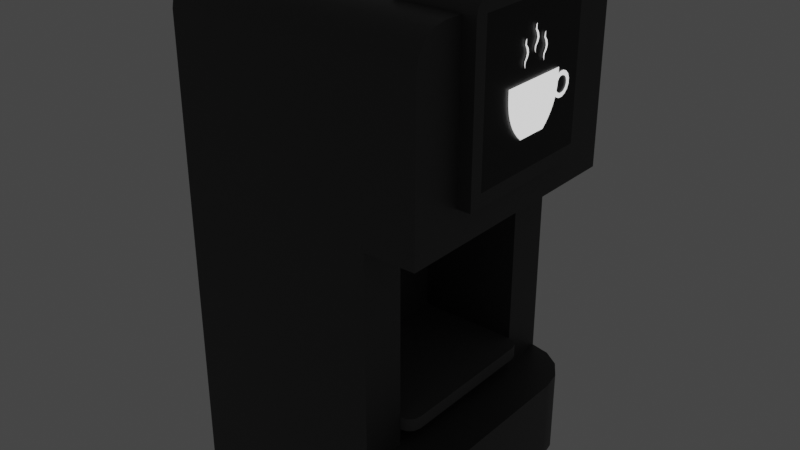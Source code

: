 # Source: CoffeeMakerFinal.blend  (saved by Blender 3.1.7; exported with 4.5.12 LTS)
import bpy
from mathutils import Matrix  # noqa: F401  (used for matrix-valued properties, if any)

bpy.ops.wm.read_factory_settings(use_empty=True)
scene = bpy.context.scene
scene.name = 'Scene'

# ---- collections
col_collection = bpy.data.collections.new('Collection'); scene.collection.children.link(col_collection)

# ---- materials (node trees are filled in below, after node groups)
mat_darkgreymaterial = bpy.data.materials.new('DarkGreyMaterial')
mat_darkgreymaterial.use_transparent_shadow = False
mat_darkishgreymaterial = bpy.data.materials.new('DarkishGreyMaterial')
mat_darkishgreymaterial.use_transparent_shadow = False
mat_blackmaterial = bpy.data.materials.new('BlackMaterial')
mat_blackmaterial.use_transparent_shadow = False
mat_whiteemissivematerial = bpy.data.materials.new('WhiteEmissiveMaterial')
mat_whiteemissivematerial.use_transparent_shadow = False

# ---- node groups
ng_auto_smooth = bpy.data.node_groups.new('Auto Smooth', 'GeometryNodeTree')
_s = ng_auto_smooth.interface.new_socket(name='Geometry', in_out='OUTPUT', socket_type='NodeSocketGeometry')
_s = ng_auto_smooth.interface.new_socket(name='Geometry', in_out='INPUT', socket_type='NodeSocketGeometry')
_s = ng_auto_smooth.interface.new_socket(name='Angle', in_out='INPUT', socket_type='NodeSocketFloat')
_s.subtype = 'ANGLE'
_s.min_value = 0.0
_s.max_value = 3.142
ng_auto_smooth.is_modifier = True
_N = ng_auto_smooth.nodes; _L = ng_auto_smooth.links
n0 = _N.new('NodeGroupOutput'); n0.name = 'Group Output'; n0.location = (480, -100)
n1 = _N.new('NodeGroupInput'); n1.name = 'Group Input'; n1.location = (-420, -300)
n2 = _N.new('NodeGroupInput'); n2.name = 'Group Input.001'; n2.location = (-60, -100)
n3 = _N.new('GeometryNodeSetShadeSmooth'); n3.name = 'Set Shade Smooth'; n3.location = (120, -100)
n3.domain = 'EDGE'
n4 = _N.new('GeometryNodeSetShadeSmooth'); n4.name = 'Set Shade Smooth.001'; n4.location = (300, -100)
n5 = _N.new('GeometryNodeInputMeshEdgeAngle'); n5.name = 'Edge Angle'; n5.location = (-420, -220)
n6 = _N.new('GeometryNodeInputEdgeSmooth'); n6.name = 'Is Edge Smooth'; n6.location = (-60, -160)
n7 = _N.new('GeometryNodeInputShadeSmooth'); n7.name = 'Is Face Smooth'; n7.location = (-240, -340)
n8 = _N.new('FunctionNodeBooleanMath'); n8.name = 'Boolean Math'; n8.location = (-60, -220)
n9 = _N.new('FunctionNodeCompare'); n9.name = 'Compare'; n9.location = (-240, -180)
n9.operation = 'LESS_EQUAL'
_L.new(n5.outputs[0], n9.inputs[0])
_L.new(n4.outputs[0], n0.inputs[0])
_L.new(n1.outputs[1], n9.inputs[1])
_L.new(n9.outputs[0], n8.inputs[0])
_L.new(n7.outputs[0], n8.inputs[1])
_L.new(n2.outputs[0], n3.inputs[0])
_L.new(n6.outputs[0], n3.inputs[1])
_L.new(n3.outputs[0], n4.inputs[0])
_L.new(n8.outputs[0], n3.inputs[2])
n0.is_active_output = True

# ---- material node trees
mat_darkgreymaterial.use_nodes = True; mat_darkgreymaterial.node_tree.nodes.clear()
_N = mat_darkgreymaterial.node_tree.nodes; _L = mat_darkgreymaterial.node_tree.links
n0 = _N.new('ShaderNodeBsdfPrincipled'); n0.name = 'Principled BSDF'; n0.location = (10, 300)
n0.distribution = 'GGX'
n0.subsurface_method = 'RANDOM_WALK_SKIN'
n0.inputs[0].default_value = (0.05, 0.05, 0.05, 1.0)
n0.inputs[3].default_value = 1.45
n0.inputs[27].default_value = (0.0, 0.0, 0.0, 1.0)
n0.inputs[28].default_value = 1.0
n1 = _N.new('ShaderNodeOutputMaterial'); n1.name = 'Material Output'; n1.location = (300, 300)
_L.new(n0.outputs[0], n1.inputs[0])
n1.is_active_output = True
mat_darkishgreymaterial.use_nodes = True; mat_darkishgreymaterial.node_tree.nodes.clear()
_N = mat_darkishgreymaterial.node_tree.nodes; _L = mat_darkishgreymaterial.node_tree.links
n0 = _N.new('ShaderNodeBsdfPrincipled'); n0.name = 'Principled BSDF'; n0.location = (10, 300)
n0.distribution = 'GGX'
n0.subsurface_method = 'RANDOM_WALK_SKIN'
n0.inputs[0].default_value = (0.1, 0.1, 0.1, 1.0)
n0.inputs[3].default_value = 1.45
n0.inputs[27].default_value = (0.0, 0.0, 0.0, 1.0)
n0.inputs[28].default_value = 1.0
n1 = _N.new('ShaderNodeOutputMaterial'); n1.name = 'Material Output'; n1.location = (300, 300)
_L.new(n0.outputs[0], n1.inputs[0])
n1.is_active_output = True
mat_blackmaterial.use_nodes = True; mat_blackmaterial.node_tree.nodes.clear()
_N = mat_blackmaterial.node_tree.nodes; _L = mat_blackmaterial.node_tree.links
n0 = _N.new('ShaderNodeBsdfPrincipled'); n0.name = 'Principled BSDF'; n0.location = (10, 300)
n0.distribution = 'GGX'
n0.subsurface_method = 'RANDOM_WALK_SKIN'
n0.inputs[0].default_value = (0.0, 0.0, 0.0, 1.0)
n0.inputs[3].default_value = 1.45
n0.inputs[27].default_value = (0.0, 0.0, 0.0, 1.0)
n0.inputs[28].default_value = 1.0
n1 = _N.new('ShaderNodeOutputMaterial'); n1.name = 'Material Output'; n1.location = (300, 300)
_L.new(n0.outputs[0], n1.inputs[0])
n1.is_active_output = True
mat_whiteemissivematerial.use_nodes = True; mat_whiteemissivematerial.node_tree.nodes.clear()
_N = mat_whiteemissivematerial.node_tree.nodes; _L = mat_whiteemissivematerial.node_tree.links
n0 = _N.new('ShaderNodeBsdfPrincipled'); n0.name = 'Principled BSDF'; n0.location = (10, 300)
n0.distribution = 'GGX'
n0.subsurface_method = 'RANDOM_WALK_SKIN'
n0.inputs[0].default_value = (1.0, 1.0, 1.0, 1.0)
n0.inputs[3].default_value = 1.45
n0.inputs[28].default_value = 1.0
n1 = _N.new('ShaderNodeOutputMaterial'); n1.name = 'Material Output'; n1.location = (300, 300)
_L.new(n0.outputs[0], n1.inputs[0])
n1.is_active_output = True

# ---- world
world_world = bpy.data.worlds.new('World'); scene.world = world_world
world_world.use_nodes = True; world_world.node_tree.nodes.clear()
_N = world_world.node_tree.nodes; _L = world_world.node_tree.links
n0 = _N.new('ShaderNodeOutputWorld'); n0.name = 'World Output'; n0.location = (300, 300)
n1 = _N.new('ShaderNodeBackground'); n1.name = 'Background'; n1.location = (10, 300)
n1.inputs[0].default_value = (0.05088, 0.05088, 0.05088, 1.0)
_L.new(n1.outputs[0], n0.inputs[0])
n0.is_active_output = True
world_world.color = (0.05088, 0.05088, 0.05088)
world_world.use_sun_shadow = False
world_world.sun_shadow_jitter_overblur = 0.0

# ---- meshes
me_cube_001 = bpy.data.meshes.new('Cube.001')
me_cube_001.from_pydata([(-0.1, 0.1, -0.19), (-0.1, 0.1, 0.04333), (-0.1, 0.1, -0.1233), (0.1, 0.1, 0.04333), (0.06, 0.1, 0.04333), (-0.1, 0.065, -0.19), (-0.1, 0.065, 0.19), (0.1, 0.065, 0.19), (0.1, 0.065, 0.04333), (-0.1, 0.065, -0.1233), (-0.1, 0.065, 0.04333), (0.06, 0.065, -0.1233), (0.06, 0.065, 0.04333), (-0.1, 0.0, -0.19), (-0.1, 0.0, 0.19), (0.1, 0.0, 0.19), (0.1, 0.0, 0.04333), (-0.1, 0.0, -0.1233), (0.1, 0.0, -0.19), (0.1, 0.0, -0.1233), (0.1, 0.06, -0.19), (0.1, 0.06, -0.1233), (-0.02, 0.065, 0.04333), (-0.02, 0.065, -0.1233), (-0.02, 0.0, -0.1233), (-0.1, 0.075, 0.19), (-0.1, 0.1, 0.165), (-0.1, 0.08457, 0.1881), (-0.1, 0.09268, 0.1827), (-0.1, 0.0981, 0.1746), (0.1, 0.1, 0.165), (0.1, 0.075, 0.19), (0.1, 0.0981, 0.1746), (0.1, 0.09268, 0.1827), (0.1, 0.08457, 0.1881), (0.05, 0.06, 0.07), (0.11, 0.05, 0.08), (0.11, 0.05, 0.19), (0.05, 0.0, 0.07), (0.05, 0.0, 0.2), (0.11, 0.0, 0.08), (0.11, 0.0, 0.19), (0.06, 0.0, 0.04333), (-0.02, 0.0, 0.04333), (-0.1, 0.0, 0.04333), (-0.02, 0.065, -0.11), (-0.02, 0.065, -0.1), (-0.02, 0.0, -0.11), (-0.02, 0.0, -0.1), (0.07, 0.0, -0.11), (0.07, 0.0, -0.1), (0.06, 0.065, -0.11), (0.07, 0.055, -0.11), (0.065, 0.06366, -0.11), (0.06866, 0.06, -0.11), (0.07, 0.055, -0.1), (0.06, 0.065, -0.1), (0.06866, 0.06, -0.1), (0.065, 0.06366, -0.1), (0.11, 0.06, 0.07), (0.11, 0.0, 0.07), (0.11, 0.0, 0.2), (0.05, 0.05, 0.2), (0.05, 0.06, 0.19), (0.05, 0.055, 0.1987), (0.05, 0.05866, 0.195), (0.11, 0.06, 0.19), (0.11, 0.05, 0.2), (0.11, 0.05293, 0.1929), (0.11, 0.05866, 0.195), (0.11, 0.055, 0.1987), (0.06, 0.1, -0.19), (0.06, 0.0, -0.19), (0.06, 0.065, -0.19), (0.07531, 0.09696, -0.19), (0.08828, 0.08828, -0.19), (0.09696, 0.07531, -0.19), (0.06, 0.1, -0.1233), (0.09696, 0.07531, -0.1233), (0.08828, 0.08828, -0.1233), (0.07531, 0.09696, -0.1233), (-0.1, -0.1, -0.19), (-0.1, -0.1, 0.04333), (-0.1, -0.1, -0.1233), (0.1, -0.1, 0.04333), (0.06, -0.1, 0.04333), (-0.1, -0.065, -0.19), (-0.1, -0.065, 0.19), (0.1, -0.065, 0.19), (0.1, -0.065, 0.04333), (-0.1, -0.065, -0.1233), (-0.1, -0.065, 0.04333), (0.06, -0.065, -0.1233), (0.06, -0.065, 0.04333), (0.1, -0.06, -0.19), (0.1, -0.06, -0.1233), (-0.02, -0.065, 0.04333), (-0.02, -0.065, -0.1233), (-0.1, -0.075, 0.19), (-0.1, -0.1, 0.165), (-0.1, -0.08457, 0.1881), (-0.1, -0.09268, 0.1827), (-0.1, -0.0981, 0.1746), (0.1, -0.1, 0.165), (0.1, -0.075, 0.19), (0.1, -0.0981, 0.1746), (0.1, -0.09268, 0.1827), (0.1, -0.08457, 0.1881), (0.05, -0.06, 0.07), (0.11, -0.05, 0.08), (0.11, -0.05, 0.19), (-0.02, -0.065, -0.11), (-0.02, -0.065, -0.1), (0.06, -0.065, -0.11), (0.07, -0.055, -0.11), (0.065, -0.06366, -0.11), (0.06866, -0.06, -0.11), (0.07, -0.055, -0.1), (0.06, -0.065, -0.1), (0.06866, -0.06, -0.1), (0.065, -0.06366, -0.1), (0.11, -0.06, 0.07), (0.05, -0.05, 0.2), (0.05, -0.06, 0.19), (0.05, -0.055, 0.1987), (0.05, -0.05866, 0.195), (0.11, -0.06, 0.19), (0.11, -0.05, 0.2), (0.11, -0.05293, 0.1929), (0.11, -0.05866, 0.195), (0.11, -0.055, 0.1987), (0.06, -0.1, -0.19), (0.06, -0.065, -0.19), (0.07531, -0.09696, -0.19), (0.08828, -0.08828, -0.19), (0.09696, -0.07531, -0.19), (0.06, -0.1, -0.1233), (0.09696, -0.07531, -0.1233), (0.08828, -0.08828, -0.1233), (0.07531, -0.09696, -0.1233), (0.111, -0.02712, 0.139), (0.111, -0.0123, 0.1023), (0.111, 0.02712, 0.139), (0.111, 0.0123, 0.1023), (0.111, -0.02698, 0.1311), (0.111, -0.02584, 0.1233), (0.111, -0.02306, 0.1156), (0.111, -0.0184, 0.1084), (0.111, 0.0184, 0.1084), (0.111, 0.02306, 0.1156), (0.111, 0.02584, 0.1233), (0.111, 0.02698, 0.1311), (0.111, -0.01548, 0.1052), (0.111, 0.02713, 0.135), (0.111, -0.02713, 0.135), (0.111, -0.02659, 0.1272), (0.111, -0.02467, 0.1194), (0.111, -0.02097, 0.1119), (0.111, 0.01548, 0.1052), (0.111, 0.02097, 0.1119), (0.111, 0.02467, 0.1194), (0.111, 0.02659, 0.1272), (0.1106, 0.04037, 0.1282), (0.1106, 0.03902, 0.1314), (0.1106, 0.03652, 0.1339), (0.1106, 0.03326, 0.1353), (0.1106, 0.02974, 0.1353), (0.1106, 0.02648, 0.1339), (0.1106, 0.02398, 0.1314), (0.1106, 0.02263, 0.1282), (0.1106, 0.02263, 0.1246), (0.1106, 0.02398, 0.1214), (0.1106, 0.02648, 0.1189), (0.1106, 0.02974, 0.1175), (0.1106, 0.03326, 0.1175), (0.1106, 0.03652, 0.1189), (0.1106, 0.03902, 0.1214), (0.1106, 0.04037, 0.1246), (0.1106, 0.03735, 0.1276), (0.1106, 0.03649, 0.1297), (0.1106, 0.03492, 0.1312), (0.1106, 0.03285, 0.132), (0.1106, 0.03057, 0.132), (0.1106, 0.02867, 0.131), (0.1106, 0.02738, 0.1294), (0.1106, 0.02653, 0.1273), (0.1106, 0.0262, 0.1251), (0.1106, 0.02668, 0.1231), (0.1106, 0.02818, 0.1215), (0.1106, 0.03036, 0.1206), (0.1106, 0.03268, 0.1206), (0.1106, 0.03481, 0.1214), (0.1106, 0.03645, 0.1231), (0.1106, 0.03735, 0.1252), (0.111, -0.01098, 0.1476), (0.111, -0.01198, 0.1523), (0.111, -0.009774, 0.1572), (0.111, -0.01203, 0.1625), (0.111, -0.01058, 0.152), (0.111, -0.007798, 0.157), (0.111, -0.01053, 0.1624), (0.111, -0.01047, 0.1662), (0.111, -0.01206, 0.1501), (0.111, -0.0105, 0.1546), (0.111, -0.01062, 0.1601), (0.111, -0.01103, 0.15), (0.111, -0.008735, 0.1541), (0.111, -0.008608, 0.1601), (0.111, -0.01058, 0.1651), (0.111, -0.01168, 0.1653), (0.111, 0.009167, 0.1476), (0.111, 0.008174, 0.1523), (0.111, 0.01038, 0.1572), (0.111, 0.008122, 0.1625), (0.111, 0.009574, 0.152), (0.111, 0.01235, 0.157), (0.111, 0.009619, 0.1624), (0.111, 0.009677, 0.1662), (0.111, 0.008088, 0.1501), (0.111, 0.009648, 0.1546), (0.111, 0.009531, 0.1601), (0.111, 0.009123, 0.15), (0.111, 0.01141, 0.1541), (0.111, 0.01154, 0.1601), (0.111, 0.009569, 0.1651), (0.111, 0.008475, 0.1653), (0.111, -0.0006679, 0.1548), (0.111, -0.001661, 0.1595), (0.111, 0.0005411, 0.1644), (0.111, -0.001713, 0.1697), (0.111, -0.0002607, 0.1592), (0.111, 0.002517, 0.1642), (0.111, -0.0002164, 0.1696), (0.111, -0.0001582, 0.1734), (0.111, -0.001747, 0.1573), (0.111, -0.0001875, 0.1618), (0.111, -0.0003036, 0.1673), (0.111, -0.000712, 0.1572), (0.111, 0.00158, 0.1613), (0.111, 0.001707, 0.1673), (0.111, -0.0002659, 0.1723), (0.111, -0.00136, 0.1725)], [], [(3, 30, 32, 33, 34, 31, 7, 8), (10, 6, 25, 27, 28, 29, 26, 1), (5, 9, 2, 0), (9, 10, 1, 2), (2, 1, 4, 77), (3, 8, 12, 4), (77, 4, 12, 11), (13, 17, 9, 5), (1, 26, 30, 3, 4), (8, 7, 15, 16), (7, 6, 14, 15), (11, 12, 22, 23), (20, 21, 19, 18), (73, 20, 18, 72), (24, 19, 21, 11, 23), (25, 31, 34, 27), (27, 34, 33, 28), (28, 33, 32, 29), (29, 32, 30, 26), (31, 25, 6, 7), (62, 39, 61, 67), (35, 59, 60, 38), (36, 37, 41, 40), (35, 63, 66, 59), (37, 36, 59, 66, 68), (22, 12, 42, 43), (22, 43, 24, 23), (12, 8, 16, 42), (44, 10, 9, 17), (14, 6, 10, 44), (52, 55, 50, 49), (45, 46, 56, 51), (46, 48, 50, 55, 57, 58, 56), (48, 46, 45, 47), (55, 52, 54, 57), (57, 54, 53, 58), (58, 53, 51, 56), (45, 51, 53, 54, 52, 49, 47), (41, 37, 68, 67, 61), (36, 40, 60, 59), (66, 69, 68), (69, 70, 68), (70, 67, 68), (62, 67, 70, 64), (64, 70, 69, 65), (65, 69, 66, 63), (39, 62, 64, 65, 63, 35, 38), (21, 78, 79, 80, 77, 11), (0, 2, 77, 71), (5, 73, 72, 13), (5, 0, 71, 73), (71, 77, 80, 74), (74, 80, 79, 75), (75, 79, 78, 76), (76, 78, 21, 20), (20, 73, 71, 74, 75, 76), (84, 89, 88, 104, 107, 106, 105, 103), (91, 82, 99, 102, 101, 100, 98, 87), (86, 81, 83, 90), (90, 83, 82, 91), (83, 136, 85, 82), (84, 85, 93, 89), (136, 92, 93, 85), (13, 86, 90, 17), (82, 85, 84, 103, 99), (89, 16, 15, 88), (88, 15, 14, 87), (92, 97, 96, 93), (94, 18, 19, 95), (132, 72, 18, 94), (24, 97, 92, 95, 19), (98, 100, 107, 104), (100, 101, 106, 107), (101, 102, 105, 106), (102, 99, 103, 105), (104, 88, 87, 98), (122, 127, 61, 39), (108, 38, 60, 121), (109, 40, 41, 110), (108, 121, 126, 123), (110, 128, 126, 121, 109), (96, 43, 42, 93), (96, 97, 24, 43), (93, 42, 16, 89), (44, 17, 90, 91), (14, 44, 91, 87), (114, 49, 50, 117), (111, 113, 118, 112), (112, 118, 120, 119, 117, 50, 48), (48, 47, 111, 112), (117, 119, 116, 114), (119, 120, 115, 116), (120, 118, 113, 115), (111, 47, 49, 114, 116, 115, 113), (41, 61, 127, 128, 110), (109, 121, 60, 40), (126, 128, 129), (129, 128, 130), (130, 128, 127), (122, 124, 130, 127), (124, 125, 129, 130), (125, 123, 126, 129), (39, 38, 108, 123, 125, 124, 122), (95, 92, 136, 139, 138, 137), (81, 131, 136, 83), (86, 13, 72, 132), (86, 132, 131, 81), (131, 133, 139, 136), (133, 134, 138, 139), (134, 135, 137, 138), (135, 94, 95, 137), (94, 135, 134, 133, 131, 132), (147, 152, 158, 148), (140, 154, 153, 142), (144, 155, 161, 151), (145, 156, 160, 150), (157, 147, 148, 159), (156, 146, 149, 160), (155, 145, 150, 161), (154, 144, 151, 153), (152, 141, 143, 158), (146, 157, 159, 149), (164, 165, 181, 180), (171, 172, 188, 187), (165, 166, 182, 181), (172, 173, 189, 188), (166, 167, 183, 182), (173, 174, 190, 189), (167, 168, 184, 183), (174, 175, 191, 190), (168, 169, 185, 184), (177, 162, 178, 193), (175, 176, 192, 191), (162, 163, 179, 178), (169, 170, 186, 185), (176, 177, 193, 192), (163, 164, 180, 179), (170, 171, 187, 186), (194, 205, 202), (201, 209, 208), (200, 208, 209, 197), (204, 207, 200, 197), (199, 207, 204, 196), (203, 206, 199, 196), (198, 206, 203, 195), (198, 195, 202, 205), (210, 221, 218), (217, 225, 224), (216, 224, 225, 213), (220, 223, 216, 213), (215, 223, 220, 212), (219, 222, 215, 212), (214, 222, 219, 211), (214, 211, 218, 221), (226, 237, 234), (233, 241, 240), (232, 240, 241, 229), (236, 239, 232, 229), (231, 239, 236, 228), (235, 238, 231, 228), (230, 238, 235, 227), (230, 227, 234, 237)])
me_cube_001.polygons.foreach_set('use_smooth', [1, 1, 1, 1, 1, 1, 1, 1, 1, 1, 1, 1, 1, 1, 1, 1, 1, 1, 1, 1, 1, 1, 1, 1, 1, 1, 1, 1, 1, 1, 1, 1, 1, 1, 1, 1, 1, 1, 1, 1, 1, 1, 1, 1, 1, 1, 1, 1, 1, 1, 1, 1, 1, 1, 1, 1, 1, 1, 1, 1, 1, 1, 1, 1, 1, 1, 1, 1, 1, 1, 1, 1, 1, 1, 1, 1, 1, 1, 1, 1, 1, 1, 1, 1, 1, 1, 1, 1, 1, 1, 1, 1, 1, 1, 1, 1, 1, 1, 1, 1, 1, 1, 1, 1, 1, 1, 1, 1, 1, 1, 1, 1, 0, 0, 0, 0, 0, 0, 0, 0, 0, 0, 0, 0, 0, 0, 0, 0, 0, 0, 0, 0, 0, 0, 0, 0, 0, 0, 0, 0, 0, 0, 0, 0, 0, 0, 0, 0, 0, 0, 0, 0, 0, 0, 0, 0, 0, 0, 0, 0, 0, 0])
me_cube_001.polygons.foreach_set('material_index', [0, 0, 0, 0, 0, 0, 0, 0, 0, 0, 0, 0, 0, 0, 0, 0, 0, 0, 0, 0, 0, 0, 2, 0, 0, 0, 0, 0, 0, 0, 1, 1, 1, 1, 1, 1, 1, 1, 0, 0, 0, 0, 0, 0, 0, 0, 0, 0, 0, 0, 0, 0, 0, 0, 0, 0, 0, 0, 0, 0, 0, 0, 0, 0, 0, 0, 0, 0, 0, 0, 0, 0, 0, 0, 0, 0, 0, 0, 2, 0, 0, 0, 0, 0, 0, 0, 1, 1, 1, 1, 1, 1, 1, 1, 0, 0, 0, 0, 0, 0, 0, 0, 0, 0, 0, 0, 0, 0, 0, 0, 0, 0, 3, 3, 3, 3, 3, 3, 3, 3, 3, 3, 3, 3, 3, 3, 3, 3, 3, 3, 3, 3, 3, 3, 3, 3, 3, 3, 3, 3, 3, 3, 3, 3, 3, 3, 3, 3, 3, 3, 3, 3, 3, 3, 3, 3, 3, 3, 3, 3, 3, 3])
_uv = me_cube_001.uv_layers.new(name='UVMap')
_uv.uv.foreach_set('vector', [0.5417, 0.5, 0.6108, 0.5, 0.6162, 0.5045, 0.6208, 0.5174, 0.6239, 0.5367, 0.625, 0.5595, 0.625, 0.5833, 0.5417, 0.5833, 0.5417, 0.1667, 0.625, 0.1667, 0.625, 0.1905, 0.6239, 0.2133, 0.6208, 0.2326, 0.6162, 0.2455, 0.6108, 0.25, 0.5417, 0.25, 0.375, 0.1667, 0.4583, 0.1667, 0.4583, 0.25, 0.375, 0.25, 0.4583, 0.1667, 0.5417, 0.1667, 0.5417, 0.25, 0.4583, 0.25, 0.4583, 0.25, 0.5417, 0.25, 0.5417, 0.5, 0.4583, 0.45, 0.5417, 0.5, 0.5417, 0.5833, 0.5417, 0.5833, 0.5417, 0.5, 0.4583, 0.5, 0.5417, 0.5, 0.5417, 0.5833, 0.4583, 0.5833, 0.375, 0.125, 0.4583, 0.125, 0.4583, 0.1667, 0.375, 0.1667, 0.5417, 0.25, 0.6108, 0.25, 0.6108, 0.5, 0.5417, 0.5, 0.5417, 0.45, 0.5417, 0.5833, 0.625, 0.5833, 0.625, 0.625, 0.5417, 0.625, 0.625, 0.5833, 0.875, 0.5833, 0.875, 0.625, 0.625, 0.625, 0.4583, 0.5833, 0.5417, 0.5833, 0.5417, 0.5833, 0.4583, 0.5833, 0.375, 0.5751, 0.4583, 0.5751, 0.4583, 0.625, 0.375, 0.625, 0.3204, 0.5769, 0.375, 0.5751, 0.375, 0.625, 0.3204, 0.625, 0.4583, 0.625, 0.4583, 0.625, 0.4583, 0.5751, 0.4583, 0.5833, 0.4583, 0.5833, 0.875, 0.5595, 0.625, 0.5595, 0.625, 0.5367, 0.875, 0.5367, 0.875, 0.5367, 0.625, 0.5367, 0.625, 0.5, 0.875, 0.5, 0.625, 0.25, 0.625, 0.5, 0.6162, 0.5, 0.6162, 0.25, 0.6162, 0.25, 0.6162, 0.5, 0.6108, 0.5, 0.6108, 0.25, 0.625, 0.5595, 0.875, 0.5595, 0.875, 0.5833, 0.625, 0.5833, 0.5208, 0.2083, 0.0, 0.0, 0.625, 0.625, 0.625, 0.5208, 0.125, 0.5, 0.375, 0.5, 0.375, 0.625, 0.125, 0.625, 0.3942, 0.5208, 0.6058, 0.5208, 0.6058, 0.625, 0.3942, 0.625, 0.375, 0.25, 0.6058, 0.25, 0.6058, 0.5, 0.375, 0.5, 0.6058, 0.5208, 0.3942, 0.5208, 0.375, 0.5, 0.6058, 0.5, 0.6114, 0.5147, 0.5417, 0.5833, 0.5417, 0.5833, 0.5417, 0.5833, 0.5417, 0.5833, 0.5417, 0.5833, 0.5417, 0.5833, 0.4583, 0.625, 0.4583, 0.5833, 0.5417, 0.5833, 0.5417, 0.5833, 0.5417, 0.625, 0.5417, 0.5833, 0.0, 0.0, 0.5417, 0.1667, 0.4583, 0.1667, 0.4583, 0.125, 0.875, 0.625, 0.625, 0.1667, 0.5417, 0.1667, 0.0, 0.0, 0.375, 0.5192, 0.625, 0.5192, 0.625, 0.625, 0.375, 0.625, 0.375, 0.25, 0.625, 0.25, 0.625, 0.4722, 0.375, 0.4722, 0.625, 0.25, 0.0, 0.0, 0.625, 0.625, 0.625, 0.5192, 0.624, 0.5078, 0.624, 0.4864, 0.625, 0.4722, 0.0, 0.0, 0.625, 0.25, 0.125, 0.5, 0.125, 0.625, 0.625, 0.5192, 0.375, 0.5192, 0.375, 0.5096, 0.624, 0.5078, 0.624, 0.5078, 0.375, 0.5096, 0.375, 0.4861, 0.624, 0.4864, 0.624, 0.4864, 0.375, 0.4861, 0.375, 0.4722, 0.625, 0.4722, 0.125, 0.5, 0.3472, 0.5, 0.3611, 0.5026, 0.3713, 0.5096, 0.375, 0.5192, 0.375, 0.625, 0.125, 0.625, 0.6058, 0.625, 0.6058, 0.5208, 0.6114, 0.5147, 0.625, 0.5208, 0.625, 0.625, 0.3942, 0.5208, 0.3942, 0.625, 0.375, 0.625, 0.375, 0.5, 0.6058, 0.5, 0.6154, 0.5, 0.6114, 0.5147, 0.6154, 0.5, 0.6224, 0.5, 0.6114, 0.5147, 0.6224, 0.5, 0.625, 0.5, 0.6114, 0.5147, 0.5208, 0.2083, 0.625, 0.5208, 0.625, 0.5104, 0.5729, 0.2292, 0.5729, 0.2292, 0.625, 0.5104, 0.6154, 0.5, 0.6154, 0.25, 0.6154, 0.25, 0.6154, 0.5, 0.6058, 0.5, 0.6058, 0.25, 0.0, 0.0, 0.5208, 0.2083, 0.5701, 0.2331, 0.5942, 0.2555, 0.5865, 0.2692, 0.125, 0.5, 0.125, 0.625, 0.4074, 0.5112, 0.2578, 0.3228, 0.07265, 0.0866, 0.2877, 0.3159, 0.4583, 0.5, 0.4583, 0.5833, 0.375, 0.25, 0.4583, 0.25, 0.4583, 0.5, 0.0, 0.0, 0.125, 0.5833, 0.3204, 0.5769, 0.3204, 0.625, 0.125, 0.625, 0.125, 0.5833, 0.375, 0.25, 0.0, 0.0, 0.3204, 0.5769, 0.0, 0.0, 0.4583, 0.5, 0.2877, 0.3159, 0.008908, 0.015, 0.008908, 0.015, 0.2877, 0.3159, 0.07265, 0.0866, 0.0335, 0.05422, 0.0335, 0.05422, 0.07265, 0.0866, 0.2578, 0.3228, 0.2062, 0.3175, 0.2062, 0.3175, 0.2578, 0.3228, 0.4074, 0.5112, 0.3333, 0.5112, 0.375, 0.5751, 0.3204, 0.5769, 0.0, 0.0, 0.008908, 0.015, 0.0335, 0.05422, 0.2062, 0.3175, 0.5417, 0.5, 0.5417, 0.5833, 0.625, 0.5833, 0.625, 0.5595, 0.6239, 0.5367, 0.6208, 0.5174, 0.6162, 0.5045, 0.6108, 0.5, 0.5417, 0.1667, 0.5417, 0.25, 0.6108, 0.25, 0.6162, 0.2455, 0.6208, 0.2326, 0.6239, 0.2133, 0.625, 0.1905, 0.625, 0.1667, 0.375, 0.1667, 0.375, 0.25, 0.4583, 0.25, 0.4583, 0.1667, 0.4583, 0.1667, 0.4583, 0.25, 0.5417, 0.25, 0.5417, 0.1667, 0.4583, 0.25, 0.4583, 0.45, 0.5417, 0.5, 0.5417, 0.25, 0.5417, 0.5, 0.5417, 0.5, 0.5417, 0.5833, 0.5417, 0.5833, 0.4583, 0.5, 0.4583, 0.5833, 0.5417, 0.5833, 0.5417, 0.5, 0.375, 0.125, 0.375, 0.1667, 0.4583, 0.1667, 0.4583, 0.125, 0.5417, 0.25, 0.5417, 0.45, 0.5417, 0.5, 0.6108, 0.5, 0.6108, 0.25, 0.5417, 0.5833, 0.5417, 0.625, 0.625, 0.625, 0.625, 0.5833, 0.625, 0.5833, 0.625, 0.625, 0.875, 0.625, 0.875, 0.5833, 0.4583, 0.5833, 0.4583, 0.5833, 0.5417, 0.5833, 0.5417, 0.5833, 0.375, 0.5751, 0.375, 0.625, 0.4583, 0.625, 0.4583, 0.5751, 0.3204, 0.5769, 0.3204, 0.625, 0.375, 0.625, 0.375, 0.5751, 0.4583, 0.625, 0.4583, 0.5833, 0.4583, 0.5833, 0.4583, 0.5751, 0.4583, 0.625, 0.875, 0.5595, 0.875, 0.5367, 0.625, 0.5367, 0.625, 0.5595, 0.875, 0.5367, 0.875, 0.5, 0.625, 0.5, 0.625, 0.5367, 0.625, 0.25, 0.6162, 0.25, 0.6162, 0.5, 0.625, 0.5, 0.6162, 0.25, 0.6108, 0.25, 0.6108, 0.5, 0.6162, 0.5, 0.625, 0.5595, 0.625, 0.5833, 0.875, 0.5833, 0.875, 0.5595, 0.5208, 0.2083, 0.625, 0.5208, 0.625, 0.625, 0.0, 0.0, 0.125, 0.5, 0.125, 0.625, 0.375, 0.625, 0.375, 0.5, 0.3942, 0.5208, 0.3942, 0.625, 0.6058, 0.625, 0.6058, 0.5208, 0.375, 0.25, 0.375, 0.5, 0.6058, 0.5, 0.6058, 0.25, 0.6058, 0.5208, 0.6114, 0.5147, 0.6058, 0.5, 0.375, 0.5, 0.3942, 0.5208, 0.5417, 0.5833, 0.5417, 0.5833, 0.5417, 0.5833, 0.5417, 0.5833, 0.5417, 0.5833, 0.4583, 0.5833, 0.4583, 0.625, 0.5417, 0.5833, 0.5417, 0.5833, 0.5417, 0.5833, 0.5417, 0.625, 0.5417, 0.5833, 0.0, 0.0, 0.4583, 0.125, 0.4583, 0.1667, 0.5417, 0.1667, 0.875, 0.625, 0.0, 0.0, 0.5417, 0.1667, 0.625, 0.1667, 0.375, 0.5192, 0.375, 0.625, 0.625, 0.625, 0.625, 0.5192, 0.375, 0.25, 0.375, 0.4722, 0.625, 0.4722, 0.625, 0.25, 0.625, 0.25, 0.625, 0.4722, 0.624, 0.4864, 0.624, 0.5078, 0.625, 0.5192, 0.625, 0.625, 0.0, 0.0, 0.0, 0.0, 0.125, 0.625, 0.125, 0.5, 0.625, 0.25, 0.625, 0.5192, 0.624, 0.5078, 0.375, 0.5096, 0.375, 0.5192, 0.624, 0.5078, 0.624, 0.4864, 0.375, 0.4861, 0.375, 0.5096, 0.624, 0.4864, 0.625, 0.4722, 0.375, 0.4722, 0.375, 0.4861, 0.125, 0.5, 0.125, 0.625, 0.375, 0.625, 0.375, 0.5192, 0.3713, 0.5096, 0.3611, 0.5026, 0.3472, 0.5, 0.6058, 0.625, 0.625, 0.625, 0.625, 0.5208, 0.6114, 0.5147, 0.6058, 0.5208, 0.3942, 0.5208, 0.375, 0.5, 0.375, 0.625, 0.3942, 0.625, 0.6058, 0.5, 0.6114, 0.5147, 0.6154, 0.5, 0.6154, 0.5, 0.6114, 0.5147, 0.6224, 0.5, 0.6224, 0.5, 0.6114, 0.5147, 0.625, 0.5, 0.5208, 0.2083, 0.5729, 0.2292, 0.625, 0.5104, 0.625, 0.5208, 0.5729, 0.2292, 0.6154, 0.25, 0.6154, 0.5, 0.625, 0.5104, 0.6154, 0.25, 0.6058, 0.25, 0.6058, 0.5, 0.6154, 0.5, 0.0, 0.0, 0.125, 0.625, 0.125, 0.5, 0.5865, 0.2692, 0.5942, 0.2555, 0.5701, 0.2331, 0.5208, 0.2083, 0.4074, 0.5112, 0.4583, 0.5833, 0.4583, 0.5, 0.2877, 0.3159, 0.07265, 0.0866, 0.2578, 0.3228, 0.375, 0.25, 0.0, 0.0, 0.4583, 0.5, 0.4583, 0.25, 0.125, 0.5833, 0.125, 0.625, 0.3204, 0.625, 0.3204, 0.5769, 0.125, 0.5833, 0.3204, 0.5769, 0.0, 0.0, 0.375, 0.25, 0.0, 0.0, 0.008908, 0.015, 0.2877, 0.3159, 0.4583, 0.5, 0.008908, 0.015, 0.0335, 0.05422, 0.07265, 0.0866, 0.2877, 0.3159, 0.0335, 0.05422, 0.2062, 0.3175, 0.2578, 0.3228, 0.07265, 0.0866, 0.2062, 0.3175, 0.3333, 0.5112, 0.4074, 0.5112, 0.2578, 0.3228, 0.375, 0.5751, 0.2062, 0.3175, 0.0335, 0.05422, 0.008908, 0.015, 0.0, 0.0, 0.3204, 0.5769, 0.8, 0.0, 0.8757, 0.0, 0.8757, 1.0, 0.8, 1.0, 0.0, 0.0, 0.1, 0.0, 0.1, 1.0, 0.0, 1.0, 0.2, 0.0, 0.3, 0.0, 0.3, 1.0, 0.2, 1.0, 0.4, 0.0, 0.5, 0.0, 0.5, 1.0, 0.4, 1.0, 0.7, 0.0, 0.8, 0.0, 0.8, 1.0, 0.7, 1.0, 0.5, 0.0, 0.6, 0.0, 0.6, 1.0, 0.5, 1.0, 0.3, 0.0, 0.4, 0.0, 0.4, 1.0, 0.3, 1.0, 0.1, 0.0, 0.2, 0.0, 0.2, 1.0, 0.1, 1.0, 0.8757, 0.0, 0.9514, 0.0, 0.9514, 1.0, 0.8757, 1.0, 0.6, 0.0, 0.7, 0.0, 0.7, 1.0, 0.6, 1.0, 0.0, 0.0, 0.0, 0.0, 0.0, 0.0, 0.0, 0.0, 0.0, 0.0, 0.0, 0.0, 0.0, 0.0, 0.0, 0.0, 0.0, 0.0, 0.0, 0.0, 0.0, 0.0, 0.0, 0.0, 0.0, 0.0, 0.0, 0.0, 0.0, 0.0, 0.0, 0.0, 0.0, 0.0, 0.0, 0.0, 0.0, 0.0, 0.0, 0.0, 0.0, 0.0, 0.0, 0.0, 0.0, 0.0, 0.0, 0.0, 0.0, 0.0, 0.0, 0.0, 0.0, 0.0, 0.0, 0.0, 0.0, 0.0, 0.0, 0.0, 0.0, 0.0, 0.0, 0.0, 0.0, 0.0, 0.0, 0.0, 0.0, 0.0, 0.0, 0.0, 0.0, 0.0, 0.0, 0.0, 0.0, 0.0, 0.0, 0.0, 0.0, 0.0, 0.0, 0.0, 0.0, 0.0, 0.0, 0.0, 0.0, 0.0, 0.0, 0.0, 0.0, 0.0, 0.0, 0.0, 0.0, 0.0, 0.0, 0.0, 0.0, 0.0, 0.0, 0.0, 0.0, 0.0, 0.0, 0.0, 0.0, 0.0, 0.0, 0.0, 0.0, 0.0, 0.0, 0.0, 0.0, 0.0, 0.0, 0.0, 0.0, 0.0, 0.0, 0.0, 0.0, 0.0, 0.0, 0.0, 0.0, 0.0, 0.0, 0.0, 0.0, 0.0, 0.0, 0.0, 0.0, 0.0, 0.0, 0.0, 0.0, 0.0, 0.0, 0.0, 0.0, 0.0, 0.0, 0.0, 0.0, 0.0, 0.0, 0.0, 0.0, 0.0, 0.0, 0.0, 0.0, 0.0, 0.0, 0.0, 0.0, 0.0, 0.0, 0.0, 0.0, 0.0, 0.0, 0.0, 0.0, 0.0, 0.0, 0.0, 0.0, 0.0, 0.0, 0.0, 0.0, 0.0, 0.0, 0.0, 0.0, 0.0, 0.0, 0.0, 0.0, 0.0, 0.0, 0.0, 0.0, 0.0, 0.0, 0.0, 0.0, 0.0, 0.0, 0.0, 0.0, 0.0, 0.0, 0.0, 0.0, 0.0, 0.0, 0.0, 0.0, 0.0, 0.0, 0.0, 0.0, 0.0, 0.0, 0.0, 0.0, 0.0, 0.0, 0.0, 0.0, 0.0, 0.0, 0.0, 0.0, 0.0, 0.0, 0.0, 0.0, 0.0, 0.0, 0.0, 0.0, 0.0, 0.0, 0.0, 0.0, 0.0, 0.0, 0.0, 0.0, 0.0, 0.0, 0.0, 0.0, 0.0, 0.0, 0.0, 0.0, 0.0, 0.0, 0.0, 0.0, 0.0, 0.0, 0.0, 0.0, 0.0, 0.0, 0.0, 0.0, 0.0, 0.0, 0.0, 0.0, 0.0, 0.0, 0.0, 0.0, 0.0, 0.0, 0.0, 0.0, 0.0, 0.0, 0.0, 0.0, 0.0, 0.0, 0.0, 0.0, 0.0, 0.0, 0.0, 0.0, 0.0, 0.0, 0.0, 0.0, 0.0, 0.0, 0.0, 0.0, 0.0, 0.0, 0.0, 0.0, 0.0, 0.0, 0.0, 0.0, 0.0, 0.0, 0.0, 0.0, 0.0, 0.0, 0.0, 0.0, 0.0, 0.0, 0.0])
me_cube_001.materials.append(mat_darkgreymaterial)
me_cube_001.materials.append(mat_darkishgreymaterial)
me_cube_001.materials.append(mat_blackmaterial)
me_cube_001.materials.append(mat_whiteemissivematerial)
me_cube_001.use_remesh_fix_poles = True
me_cube_001.use_remesh_preserve_attributes = False
me_cube_001.update()

# ---- objects
ob_coffeemaker = bpy.data.objects.new('CoffeeMaker', me_cube_001)

# ---- transforms, parenting, visibility, modifiers, constraints
ob_coffeemaker.location = (0.0, 0.0, 0.0)
_m = ob_coffeemaker.modifiers.new('Auto Smooth', 'NODES')
_m.node_group = ng_auto_smooth
_gi = [s.identifier for s in ng_auto_smooth.interface.items_tree if s.item_type == 'SOCKET' and s.in_out == 'INPUT']
_m[_gi[1]] = 0.6981  # Angle

# ---- collection membership
col_collection.objects.link(ob_coffeemaker)

# ---- scene / render settings (as saved in the file)
scene.frame_start = 1; scene.frame_end = 250; scene.frame_set(21)
scene.render.engine = 'BLENDER_EEVEE_NEXT'
scene.cycles.sampling_pattern = 'TABULATED_SOBOL'
scene.cycles.use_light_tree = False
scene.view_settings.view_transform = 'Filmic'
bpy.context.view_layer.update()

# ---- added for rendering (the .blend has no active camera): camera
cam_auto = bpy.data.cameras.new('AutoCamera')
cam_auto.lens = 50.0
cam_auto.sensor_width = 36.0
cam_auto.clip_end = 1000.0
ob_auto_camera = bpy.data.objects.new('AutoCamera', cam_auto)
scene.collection.objects.link(ob_auto_camera)
ob_auto_camera.location = (0.455564, -0.540076, 0.365051)
ob_auto_camera.rotation_euler = (1.09748, -7.21219e-08, 0.694738)
scene.camera = ob_auto_camera
bpy.context.view_layer.update()
